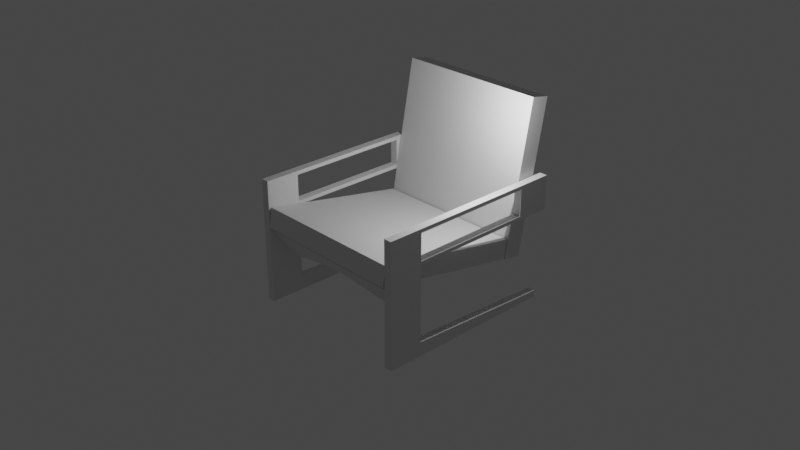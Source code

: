 # Source: airline-chair-2-8.blend  (saved by Blender 2.80.75; exported with 4.5.12 LTS)
import bpy
from mathutils import Matrix  # noqa: F401  (used for matrix-valued properties, if any)

bpy.ops.wm.read_factory_settings(use_empty=True)
scene = bpy.context.scene
scene.name = 'Scene'

# ---- collections
col_collection = bpy.data.collections.new('Collection'); scene.collection.children.link(col_collection)
col_chair_parts = bpy.data.collections.new('chair parts'); scene.collection.children.link(col_chair_parts)

# ---- world
world_world = bpy.data.worlds.new('World'); scene.world = world_world
world_world.use_nodes = True; world_world.node_tree.nodes.clear()
_N = world_world.node_tree.nodes; _L = world_world.node_tree.links
n0 = _N.new('ShaderNodeOutputWorld'); n0.name = 'World Output'; n0.location = (300, 300)
n1 = _N.new('ShaderNodeBackground'); n1.name = 'Background'; n1.location = (10, 300)
n1.inputs[0].default_value = (0.05088, 0.05088, 0.05088, 1.0)
_L.new(n1.outputs[0], n0.inputs[0])
n0.is_active_output = True
world_world.color = (0.05088, 0.05088, 0.05088)
world_world.use_sun_shadow = False
world_world.sun_shadow_jitter_overblur = 0.0

# ---- cameras
cam_camera = bpy.data.cameras.new('Camera')
cam_camera.clip_end = 100.0
cam_camera.ortho_scale = 7.314

# ---- lights
light_light = bpy.data.lights.new('Light', 'POINT')
light_light.transmission_factor = 0.0
light_light.energy = 1000.0
light_light.shadow_soft_size = 0.1
light_light.shadow_maximum_resolution = 0.006
light_light.use_absolute_resolution = True

# ---- meshes
me_cube_005 = bpy.data.meshes.new('Cube.005')
me_cube_005.from_pydata([(-1.0, -1.0, -1.0), (-1.0, -1.0, 1.0), (-1.0, 1.0, -1.0), (-1.0, 1.0, 1.0), (1.0, -1.0, -1.0), (1.0, -1.0, 1.0), (1.0, 1.0, -1.0), (1.0, 1.0, 1.0)], [], [(0, 1, 3, 2), (2, 3, 7, 6), (6, 7, 5, 4), (4, 5, 1, 0), (2, 6, 4, 0), (7, 3, 1, 5)])
me_cube_005.use_remesh_preserve_volume = False
me_cube_005.use_remesh_preserve_attributes = False
me_cube_005.use_mirror_vertex_groups = False
me_cube_005.update()
me_cube_000 = bpy.data.meshes.new('Cube.000')
me_cube_000.from_pydata([(-19.52, 5.981, 0.6208), (-19.52, 3.981, 0.6208), (-21.52, 3.981, 0.6208), (-21.52, 5.981, 0.6208), (-19.52, 5.981, 2.621), (-19.52, 3.981, 2.621), (-21.52, 3.981, 2.621), (-21.52, 5.981, 2.621), (-19.52, -3.247, 0.6208), (-19.52, -5.247, 0.6208), (-21.52, -5.247, 0.6208), (-21.52, -3.247, 0.6208), (-19.52, -3.247, 2.621), (-19.52, -5.247, 2.621), (-21.52, -5.247, 2.621), (-21.52, -3.247, 2.621), (-19.52, -3.247, 0.8444), (-19.52, -3.247, 2.397), (-19.52, -5.247, 0.8444), (-19.52, -5.247, 2.397), (-21.52, -5.247, 0.8444), (-21.52, -5.247, 2.397), (-21.52, -3.247, 0.8444), (-21.52, -3.247, 2.397), (-19.52, 5.981, 0.8444), (-19.52, 5.981, 2.397), (-19.52, 3.981, 0.8444), (-19.52, 3.981, 2.397), (-21.52, 3.981, 0.8444), (-21.52, 3.981, 2.397), (-21.52, 5.981, 0.8444), (-21.52, 5.981, 2.397), (-19.52, -3.247, -4.667), (-21.52, -3.247, -4.667), (-21.52, -3.247, -3.823), (-19.52, -5.247, -3.823), (-21.52, -5.247, -3.823), (-19.52, -3.247, -3.823), (-19.52, -5.247, -4.667), (-21.52, -5.247, -4.667), (-21.52, 5.554, -4.287), (-21.52, 5.554, -4.667), (-19.52, 5.554, -4.287), (-19.52, 5.554, -4.667)], [], [(0, 1, 2, 3), (4, 7, 6, 5), (25, 4, 5, 27), (6, 29, 23, 15), (29, 6, 7, 31), (24, 0, 3, 30), (36, 34, 33, 39), (12, 15, 14, 13), (17, 12, 13, 19), (19, 13, 14, 21), (21, 14, 15, 23), (35, 36, 39, 38), (32, 38, 39, 33), (17, 16, 22, 23), (10, 20, 22, 11), (20, 21, 23, 22), (9, 18, 20, 10), (18, 19, 21, 20), (8, 16, 18, 9), (16, 17, 19, 18), (4, 25, 31, 7), (25, 24, 30, 31), (2, 28, 30, 3), (28, 29, 31, 30), (26, 28, 22, 16), (26, 27, 29, 28), (0, 24, 26, 1), (24, 25, 27, 26), (37, 35, 38, 32), (33, 34, 40, 41), (27, 5, 12, 17), (28, 2, 11, 22), (29, 27, 17, 23), (1, 26, 16, 8), (2, 1, 8, 11), (5, 6, 15, 12), (11, 8, 37, 34), (8, 9, 35, 37), (9, 10, 36, 35), (10, 11, 34, 36), (40, 42, 43, 41), (32, 33, 41, 43), (37, 32, 43, 42), (34, 37, 42, 40)])
me_cube_000.use_remesh_preserve_volume = False
me_cube_000.use_remesh_preserve_attributes = False
me_cube_000.use_mirror_vertex_groups = False
me_cube_000.update()
me_cube_003 = bpy.data.meshes.new('Cube.003')
me_cube_003.from_pydata([(-1.0, -1.0, -1.0), (-1.0, -1.0, 1.0), (-1.0, 1.0, -1.0), (-1.0, 1.0, 1.0), (1.0, -1.0, -1.0), (1.0, -1.0, 1.0), (1.0, 1.0, -1.0), (1.0, 1.0, 1.0), (0.7954, 1.0, -1.0), (0.2, 1.0, -0.1158), (-0.2, 1.0, -0.1158), (-0.7954, 1.0, -1.0), (-0.7954, 1.0, 1.0), (-0.2, 1.0, 1.0), (0.2, 1.0, 1.0), (0.7954, 1.0, 1.0), (-0.7954, -1.0, -1.0), (-0.2, -1.0, -0.1158), (0.2, -1.0, -0.1158), (0.7954, -1.0, -1.0), (0.7954, -1.0, 1.0), (0.2, -1.0, 1.0), (-0.2, -1.0, 1.0), (-0.7954, -1.0, 1.0)], [], [(0, 1, 3, 2), (8, 15, 7, 6), (6, 7, 5, 4), (16, 23, 1, 0), (8, 6, 4, 19), (12, 3, 1, 23), (7, 15, 20, 5), (15, 14, 21, 20), (14, 13, 22, 21), (13, 12, 23, 22), (2, 11, 16, 0), (11, 10, 17, 16), (10, 9, 18, 17), (9, 8, 19, 18), (4, 5, 20, 19), (19, 20, 21, 18), (18, 21, 22, 17), (17, 22, 23, 16), (2, 3, 12, 11), (11, 12, 13, 10), (10, 13, 14, 9), (9, 14, 15, 8)])
me_cube_003.use_remesh_preserve_volume = False
me_cube_003.use_remesh_preserve_attributes = False
me_cube_003.use_mirror_vertex_groups = False
me_cube_003.update()
me_cube_001 = bpy.data.meshes.new('Cube.001')
me_cube_001.from_pydata([(21.52, 5.981, 0.6208), (21.52, 3.981, 0.6208), (19.52, 3.981, 0.6208), (19.52, 5.981, 0.6208), (21.52, 5.981, 2.621), (21.52, 3.981, 2.621), (19.52, 3.981, 2.621), (19.52, 5.981, 2.621), (21.52, -3.247, 0.6208), (21.52, -5.247, 0.6208), (19.52, -5.247, 0.6208), (19.52, -3.247, 0.6208), (21.52, -3.247, 2.621), (21.52, -5.247, 2.621), (19.52, -5.247, 2.621), (19.52, -3.247, 2.621), (21.52, -3.247, 0.8444), (21.52, -3.247, 2.397), (21.52, -5.247, 0.8444), (21.52, -5.247, 2.397), (19.52, -5.247, 0.8444), (19.52, -5.247, 2.397), (19.52, -3.247, 0.8444), (19.52, -3.247, 2.397), (21.52, 5.981, 0.8444), (21.52, 5.981, 2.397), (21.52, 3.981, 0.8444), (21.52, 3.981, 2.397), (19.52, 3.981, 0.8444), (19.52, 3.981, 2.397), (19.52, 5.981, 0.8444), (19.52, 5.981, 2.397), (21.52, -3.247, -4.667), (19.52, -3.247, -4.667), (19.52, -3.247, -3.823), (21.52, -5.247, -3.823), (19.52, -5.247, -3.823), (21.52, -3.247, -3.823), (21.52, -5.247, -4.667), (19.52, -5.247, -4.667), (19.52, 5.554, -4.287), (19.52, 5.554, -4.667), (21.52, 5.554, -4.287), (21.52, 5.554, -4.667)], [], [(0, 1, 2, 3), (4, 7, 6, 5), (25, 4, 5, 27), (6, 29, 23, 15), (29, 6, 7, 31), (24, 0, 3, 30), (36, 34, 33, 39), (12, 15, 14, 13), (17, 12, 13, 19), (19, 13, 14, 21), (21, 14, 15, 23), (35, 36, 39, 38), (32, 38, 39, 33), (17, 16, 22, 23), (10, 20, 22, 11), (20, 21, 23, 22), (9, 18, 20, 10), (18, 19, 21, 20), (8, 16, 18, 9), (16, 17, 19, 18), (4, 25, 31, 7), (25, 24, 30, 31), (2, 28, 30, 3), (28, 29, 31, 30), (26, 28, 22, 16), (26, 27, 29, 28), (0, 24, 26, 1), (24, 25, 27, 26), (37, 35, 38, 32), (33, 34, 40, 41), (27, 5, 12, 17), (28, 2, 11, 22), (29, 27, 17, 23), (1, 26, 16, 8), (2, 1, 8, 11), (5, 6, 15, 12), (11, 8, 37, 34), (8, 9, 35, 37), (9, 10, 36, 35), (10, 11, 34, 36), (40, 42, 43, 41), (32, 33, 41, 43), (37, 32, 43, 42), (34, 37, 42, 40)])
me_cube_001.use_remesh_preserve_volume = False
me_cube_001.use_remesh_preserve_attributes = False
me_cube_001.use_mirror_vertex_groups = False
me_cube_001.update()
me_cube_004 = bpy.data.meshes.new('Cube.004')
me_cube_004.from_pydata([(-1.0, -1.0, -1.0), (-1.0, -1.0, 1.0), (-1.0, 1.0, -1.0), (-1.0, 1.0, 1.0), (1.0, -1.0, -1.0), (1.0, -1.0, 1.0), (1.0, 1.0, -1.0), (1.0, 1.0, 1.0)], [], [(0, 1, 3, 2), (2, 3, 7, 6), (6, 7, 5, 4), (4, 5, 1, 0), (2, 6, 4, 0), (7, 3, 1, 5)])
me_cube_004.use_remesh_preserve_volume = False
me_cube_004.use_remesh_preserve_attributes = False
me_cube_004.use_mirror_vertex_groups = False
me_cube_004.update()

# ---- objects
ob_light = bpy.data.objects.new('Light', light_light)
ob_camera = bpy.data.objects.new('Camera', cam_camera)
ob_backcushion = bpy.data.objects.new('backcushion', me_cube_005)
ob_leftarmrest = bpy.data.objects.new('leftarmrest', me_cube_000)
ob_middlesupport = bpy.data.objects.new('middlesupport', me_cube_003)
ob_rightarmrest = bpy.data.objects.new('rightarmrest', me_cube_001)
ob_seatcushion = bpy.data.objects.new('seatcushion', me_cube_004)

# ---- transforms, parenting, visibility, modifiers, constraints
ob_light.location = (4.076, 1.005, 5.904)
ob_light.rotation_euler = (0.6503, 0.05522, 1.866)
ob_light.lock_rotations_4d = False
ob_light.empty_display_type = 'ARROWS'
ob_light.color = (0.0, 0.0, 0.0, 0.0)
ob_light.lineart.crease_threshold = 0.0
ob_camera.location = (31.56, -29.74, 21.5)
ob_camera.rotation_euler = (1.109, 4.011e-09, 0.8149)
ob_camera.lock_rotations_4d = False
ob_camera.empty_display_type = 'ARROWS'
ob_camera.color = (0.0, 0.0, 0.0, 0.0)
ob_camera.display_type = 'WIRE'
ob_camera.lineart.crease_threshold = 0.0
ob_backcushion.location = (0.0, 3.983, 2.065)
ob_backcushion.rotation_euler = (-1.759, -0.0, 0.0)
ob_backcushion.scale = (3.627, 3.627, 0.4605)
ob_backcushion.lineart.crease_threshold = 0.0
ob_leftarmrest.location = (0.0, 0.0, 0.0)
ob_leftarmrest.scale = (-0.1877, 0.8157, 0.806)
ob_leftarmrest.lock_rotations_4d = False
ob_leftarmrest.empty_display_type = 'ARROWS'
ob_leftarmrest.lineart.crease_threshold = 0.0
ob_middlesupport.location = (0.0, -3.56, -0.8696)
ob_middlesupport.rotation_euler = (0.5748, 1.207e-16, 3.568e-17)
ob_middlesupport.scale = (3.661, 0.1328, 0.7724)
ob_middlesupport.lineart.crease_threshold = 0.0
ob_rightarmrest.location = (0.0, 0.0, 0.0)
ob_rightarmrest.scale = (-0.1877, 0.8157, 0.806)
ob_rightarmrest.lock_rotations_4d = False
ob_rightarmrest.empty_display_type = 'ARROWS'
ob_rightarmrest.lineart.crease_threshold = 0.0
ob_seatcushion.location = (0.0, -0.6868, -0.2588)
ob_seatcushion.rotation_euler = (-0.186, -0.0, 0.0)
ob_seatcushion.scale = (3.627, 3.627, 0.4605)
ob_seatcushion.lineart.crease_threshold = 0.0

# ---- collection membership
col_collection.objects.link(ob_light)
col_collection.objects.link(ob_camera)
col_chair_parts.objects.link(ob_backcushion)
col_chair_parts.objects.link(ob_leftarmrest)
col_chair_parts.objects.link(ob_middlesupport)
col_chair_parts.objects.link(ob_rightarmrest)
col_chair_parts.objects.link(ob_seatcushion)

# ---- scene / render settings (as saved in the file)
scene.camera = ob_camera
scene.frame_start = 1; scene.frame_end = 250; scene.frame_set(1)
scene.render.engine = 'BLENDER_EEVEE_NEXT'
scene.cycles.use_denoising = False
scene.cycles.samples = 128
scene.cycles.sampling_pattern = 'TABULATED_SOBOL'
scene.cycles.use_adaptive_sampling = False
scene.cycles.use_light_tree = False
scene.view_settings.view_transform = 'Filmic'
bpy.context.view_layer.update()

